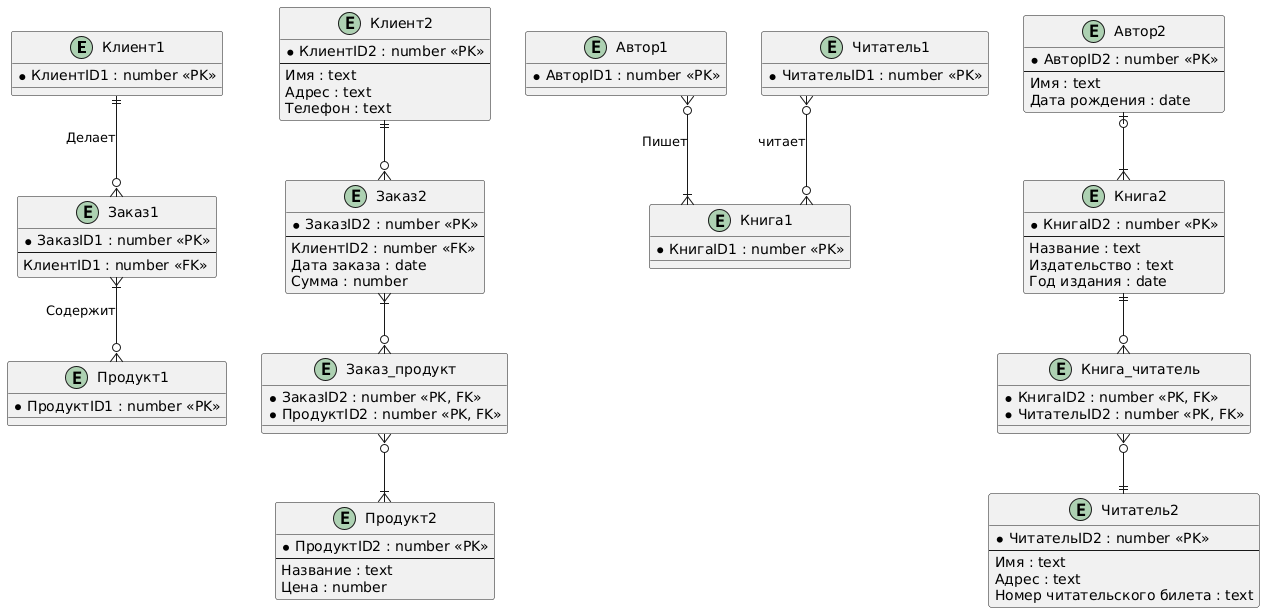

The diagram above was rendered by PlantUML. Its source (embedded in the PNG):
@startuml
' hide the spot
' hide circle

' avoid problems with angled crows feet
skinparam linetype ortho

' Концептуальная модель №1
entity "Клиент1" as client1 {
  *КлиентID1 : number <<PK>>
}

entity "Заказ1" as order1 {
  *ЗаказID1 : number <<PK>>
--
  КлиентID1 : number <<FK>>
}

entity "Продукт1" as product1 {
  *ПродуктID1 : number <<PK>>
}

client1 ||--o{ order1 : Делает
order1 }|--o{ product1 : Содержит

' Логическая модель №1
entity "Клиент2" as client2 {
  *КлиентID2 : number <<PK>>
--
  Имя : text
  Адрес : text
  Телефон : text
}


entity "Заказ2" as order2 {
  *ЗаказID2 : number <<PK>>
--
КлиентID2 : number <<FK>>
  Дата заказа : date
  Сумма : number
}

entity "Заказ_продукт" as order_product {
  *ЗаказID2 : number <<PK, FK>>
  *ПродуктID2 : number <<PK, FK>>
}

entity "Продукт2" as product2 {
  *ПродуктID2 : number <<PK>>
--
  Название : text
  Цена : number
}

client2 ||--o{ order2
order2 }|--o{ order_product
order_product }o--|{ product2

' Концептуальная модель №2
entity "Автор1" as author1 {
  *АвторID1 : number <<PK>>
}

entity "Книга1" as book1 {
  *КнигаID1 : number <<PK>>
}

entity "Читатель1" as reader1 {
  *ЧитательID1 : number <<PK>>
}

author1 }o--|{ book1 : Пишет
reader1 }o--o{ book1 : читает

' Логическая модель №2
entity "Автор2" as author2 {
  *АвторID2 : number <<PK>>
--
  Имя : text
  Дата рождения : date
}


entity "Книга2" as book2 {
  *КнигаID2 : number <<PK>>
--
  Название : text
  Издательство : text
  Год издания : date
}

entity "Книга_читатель" as book_reader {
  *КнигаID2 : number <<PK, FK>>
  *ЧитательID2 : number <<PK, FK>>
}

entity "Читатель2" as reader2 {
  *ЧитательID2 : number <<PK>>
--
  Имя : text
  Адрес : text
  Номер читательского билета : text
}

author2 |o--|{ book2
book2 ||--o{ book_reader
book_reader }o--|| reader2
@enduml